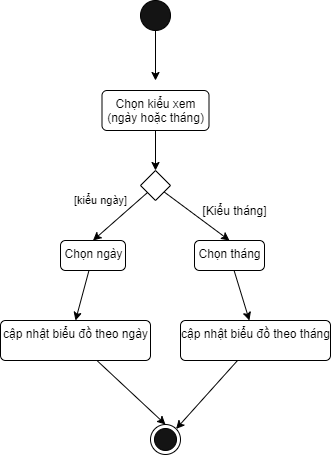

The diagram above was exported from draw.io. Its source (the exported page's mxGraphModel, read from the mxfile embedded in the PNG):
<mxGraphModel dx="1422" dy="832" grid="1" gridSize="10" guides="1" tooltips="1" connect="1" arrows="1" fold="1" page="1" pageScale="1.5" pageWidth="1169" pageHeight="826" background="none" math="0" shadow="0">
  <root>
    <mxCell id="0" style=";html=1;" />
    <mxCell id="1" style=";html=1;" parent="0" />
    <mxCell id="8FWtk1Dr4KbU1cTIJWcR-2" style="edgeStyle=orthogonalEdgeStyle;rounded=0;orthogonalLoop=1;jettySize=auto;html=1;" parent="1" source="8FWtk1Dr4KbU1cTIJWcR-1" edge="1">
      <mxGeometry relative="1" as="geometry">
        <mxPoint x="675" y="260" as="targetPoint" />
      </mxGeometry>
    </mxCell>
    <mxCell id="8FWtk1Dr4KbU1cTIJWcR-1" value="" style="ellipse;fillColor=#141414;" parent="1" vertex="1">
      <mxGeometry x="660" y="180" width="30" height="30" as="geometry" />
    </mxCell>
    <mxCell id="8FWtk1Dr4KbU1cTIJWcR-14" value="" style="edgeStyle=orthogonalEdgeStyle;rounded=0;orthogonalLoop=1;jettySize=auto;html=1;labelBackgroundColor=none;" parent="1" source="8FWtk1Dr4KbU1cTIJWcR-15" target="8FWtk1Dr4KbU1cTIJWcR-22" edge="1">
      <mxGeometry relative="1" as="geometry" />
    </mxCell>
    <mxCell id="8FWtk1Dr4KbU1cTIJWcR-15" value="Chọn kiểu xem&lt;br&gt;(ngày hoặc tháng)" style="html=1;align=center;verticalAlign=top;rounded=1;absoluteArcSize=1;arcSize=10;dashed=0;labelBackgroundColor=none;" parent="1" vertex="1">
      <mxGeometry x="621.5" y="270" width="107" height="40" as="geometry" />
    </mxCell>
    <mxCell id="8FWtk1Dr4KbU1cTIJWcR-16" style="edgeStyle=none;rounded=0;orthogonalLoop=1;jettySize=auto;html=1;labelBackgroundColor=none;entryX=0.5;entryY=0;entryDx=0;entryDy=0;" parent="1" source="8FWtk1Dr4KbU1cTIJWcR-17" target="8FWtk1Dr4KbU1cTIJWcR-25" edge="1">
      <mxGeometry relative="1" as="geometry">
        <mxPoint x="667.9245283018868" y="497.07547169811323" as="targetPoint" />
      </mxGeometry>
    </mxCell>
    <mxCell id="8FWtk1Dr4KbU1cTIJWcR-17" value="Chọn ngày" style="html=1;align=center;verticalAlign=top;rounded=1;absoluteArcSize=1;arcSize=10;dashed=0;labelBackgroundColor=none;" parent="1" vertex="1">
      <mxGeometry x="580" y="420" width="65" height="30" as="geometry" />
    </mxCell>
    <mxCell id="8FWtk1Dr4KbU1cTIJWcR-18" style="edgeStyle=none;rounded=0;orthogonalLoop=1;jettySize=auto;html=1;labelBackgroundColor=none;" parent="1" source="8FWtk1Dr4KbU1cTIJWcR-19" target="8FWtk1Dr4KbU1cTIJWcR-26" edge="1">
      <mxGeometry relative="1" as="geometry">
        <mxPoint x="682.7083333333333" y="497.7083333333335" as="targetPoint" />
      </mxGeometry>
    </mxCell>
    <mxCell id="8FWtk1Dr4KbU1cTIJWcR-19" value="Chọn tháng" style="html=1;align=center;verticalAlign=top;rounded=1;absoluteArcSize=1;arcSize=10;dashed=0;labelBackgroundColor=none;" parent="1" vertex="1">
      <mxGeometry x="714" y="420" width="70" height="30" as="geometry" />
    </mxCell>
    <mxCell id="8FWtk1Dr4KbU1cTIJWcR-20" value="[kiểu ngày]" style="rounded=0;orthogonalLoop=1;jettySize=auto;html=1;entryX=0.5;entryY=0;entryDx=0;entryDy=0;labelBackgroundColor=none;" parent="1" source="8FWtk1Dr4KbU1cTIJWcR-22" target="8FWtk1Dr4KbU1cTIJWcR-17" edge="1">
      <mxGeometry x="0.1172" y="-25" relative="1" as="geometry">
        <mxPoint as="offset" />
      </mxGeometry>
    </mxCell>
    <mxCell id="8FWtk1Dr4KbU1cTIJWcR-21" style="edgeStyle=none;rounded=0;orthogonalLoop=1;jettySize=auto;html=1;entryX=0.5;entryY=0;entryDx=0;entryDy=0;labelBackgroundColor=none;" parent="1" source="8FWtk1Dr4KbU1cTIJWcR-22" target="8FWtk1Dr4KbU1cTIJWcR-19" edge="1">
      <mxGeometry relative="1" as="geometry" />
    </mxCell>
    <mxCell id="8FWtk1Dr4KbU1cTIJWcR-22" value="" style="rhombus;labelBackgroundColor=none;" parent="1" vertex="1">
      <mxGeometry x="660" y="350" width="30" height="30" as="geometry" />
    </mxCell>
    <mxCell id="8FWtk1Dr4KbU1cTIJWcR-23" value="[Kiểu tháng]" style="text;html=1;align=center;verticalAlign=middle;resizable=0;points=[];autosize=1;labelBackgroundColor=none;" parent="1" vertex="1">
      <mxGeometry x="714" y="380" width="80" height="20" as="geometry" />
    </mxCell>
    <mxCell id="8FWtk1Dr4KbU1cTIJWcR-28" style="rounded=0;orthogonalLoop=1;jettySize=auto;html=1;entryX=0.5;entryY=0;entryDx=0;entryDy=0;" parent="1" source="8FWtk1Dr4KbU1cTIJWcR-25" target="8FWtk1Dr4KbU1cTIJWcR-27" edge="1">
      <mxGeometry relative="1" as="geometry" />
    </mxCell>
    <mxCell id="8FWtk1Dr4KbU1cTIJWcR-25" value="cập nhật biểu đồ theo ngày" style="html=1;align=center;verticalAlign=top;rounded=1;absoluteArcSize=1;arcSize=10;dashed=0;" parent="1" vertex="1">
      <mxGeometry x="520" y="500" width="150" height="40" as="geometry" />
    </mxCell>
    <mxCell id="8FWtk1Dr4KbU1cTIJWcR-29" style="edgeStyle=none;rounded=0;orthogonalLoop=1;jettySize=auto;html=1;entryX=1;entryY=0;entryDx=0;entryDy=0;" parent="1" source="8FWtk1Dr4KbU1cTIJWcR-26" target="8FWtk1Dr4KbU1cTIJWcR-27" edge="1">
      <mxGeometry relative="1" as="geometry" />
    </mxCell>
    <mxCell id="8FWtk1Dr4KbU1cTIJWcR-26" value="cập nhật biểu đồ theo tháng" style="html=1;align=center;verticalAlign=top;rounded=1;absoluteArcSize=1;arcSize=10;dashed=0;" parent="1" vertex="1">
      <mxGeometry x="700" y="500" width="150" height="40" as="geometry" />
    </mxCell>
    <mxCell id="8FWtk1Dr4KbU1cTIJWcR-27" value="" style="ellipse;html=1;shape=endState;fillColor=#141414;" parent="1" vertex="1">
      <mxGeometry x="670" y="604" width="30" height="30" as="geometry" />
    </mxCell>
  </root>
</mxGraphModel>